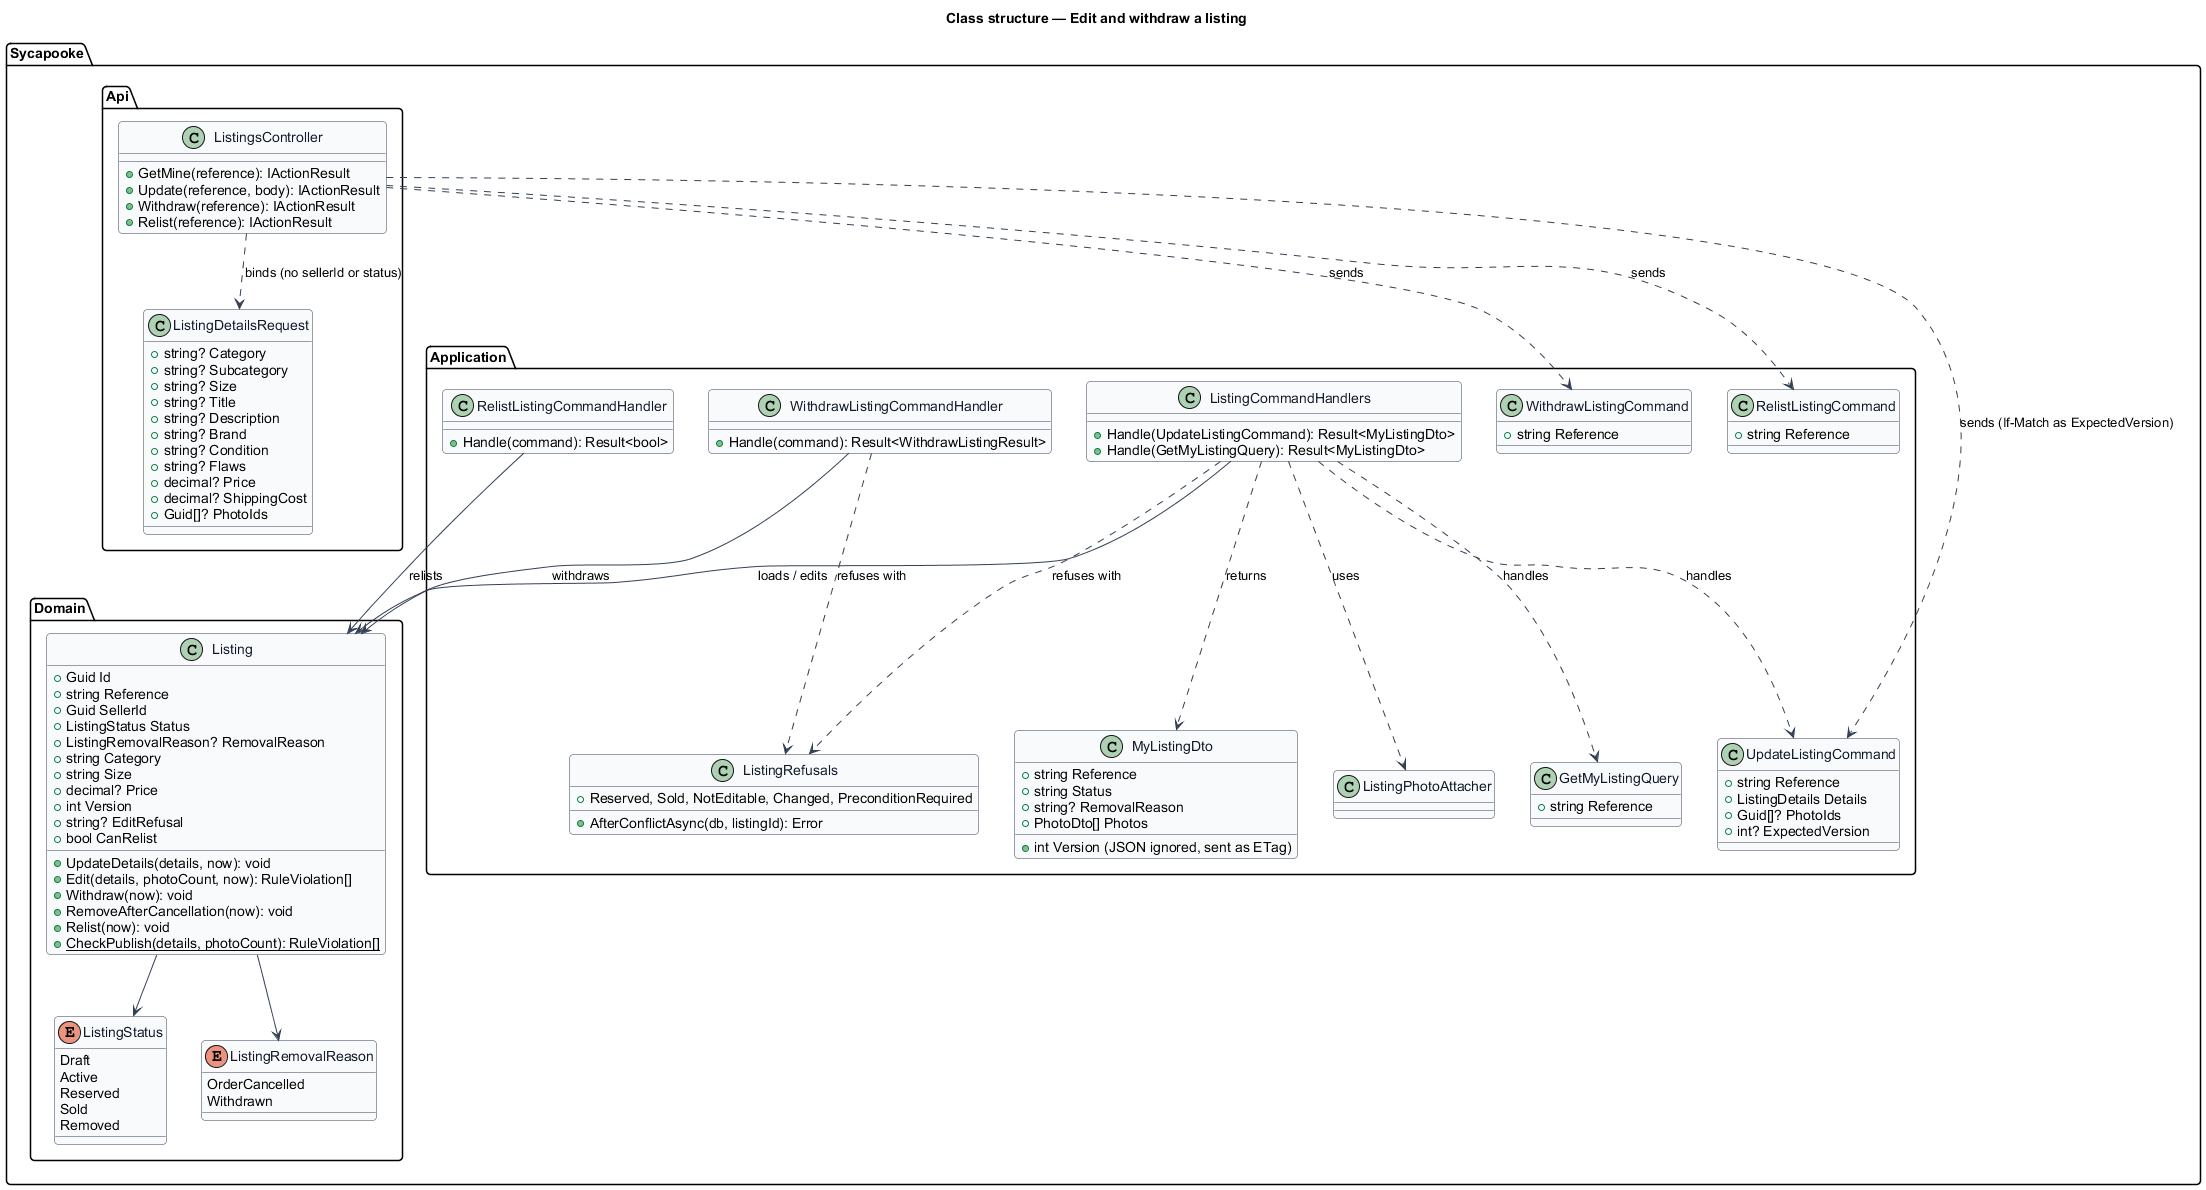

The diagram above was rendered by PlantUML. Its source (embedded in the PNG):
@startuml
skinparam backgroundColor #FFFFFF
skinparam shadowing false
skinparam roundcorner 8
skinparam defaultFontName Arial
skinparam ArrowColor #344054
skinparam class {
  BorderColor #344054
  FontColor #101828
  BackgroundColor #F9FAFB
}
title Class structure — Edit and withdraw a listing

package "Sycapooke.Domain" {
  enum ListingStatus {
    Draft
    Active
    Reserved
    Sold
    Removed
  }
  enum ListingRemovalReason {
    OrderCancelled
    Withdrawn
  }
  class Listing {
    +Guid Id
    +string Reference
    +Guid SellerId
    +ListingStatus Status
    +ListingRemovalReason? RemovalReason
    +string Category
    +string Size
    +decimal? Price
    +int Version
    +string? EditRefusal
    +bool CanRelist
    +UpdateDetails(details, now): void
    +Edit(details, photoCount, now): RuleViolation[]
    +Withdraw(now): void
    +RemoveAfterCancellation(now): void
    +Relist(now): void
    +{static} CheckPublish(details, photoCount): RuleViolation[]
  }
}

package "Sycapooke.Application" {
  class GetMyListingQuery {
    +string Reference
  }
  class MyListingDto {
    +string Reference
    +string Status
    +string? RemovalReason
    +PhotoDto[] Photos
    +int Version (JSON ignored, sent as ETag)
  }
  class UpdateListingCommand {
    +string Reference
    +ListingDetails Details
    +Guid[]? PhotoIds
    +int? ExpectedVersion
  }
  class WithdrawListingCommand {
    +string Reference
  }
  class RelistListingCommand {
    +string Reference
  }
  class ListingCommandHandlers {
    +Handle(UpdateListingCommand): Result<MyListingDto>
    +Handle(GetMyListingQuery): Result<MyListingDto>
  }
  class WithdrawListingCommandHandler {
    +Handle(command): Result<WithdrawListingResult>
  }
  class RelistListingCommandHandler {
    +Handle(command): Result<bool>
  }
  class ListingRefusals {
    +Reserved, Sold, NotEditable, Changed, PreconditionRequired
    +AfterConflictAsync(db, listingId): Error
  }
  class ListingPhotoAttacher
}

package "Sycapooke.Api" {
  class ListingsController {
    +GetMine(reference): IActionResult
    +Update(reference, body): IActionResult
    +Withdraw(reference): IActionResult
    +Relist(reference): IActionResult
  }
  class ListingDetailsRequest {
    +string? Category
    +string? Subcategory
    +string? Size
    +string? Title
    +string? Description
    +string? Brand
    +string? Condition
    +string? Flaws
    +decimal? Price
    +decimal? ShippingCost
    +Guid[]? PhotoIds
  }
}

ListingsController ..> ListingDetailsRequest : binds (no sellerId or status)
ListingsController ..> UpdateListingCommand : sends (If-Match as ExpectedVersion)
ListingsController ..> WithdrawListingCommand : sends
ListingsController ..> RelistListingCommand : sends
ListingCommandHandlers ..> UpdateListingCommand : handles
ListingCommandHandlers ..> GetMyListingQuery : handles
ListingCommandHandlers --> Listing : loads / edits
ListingCommandHandlers ..> ListingPhotoAttacher : uses
ListingCommandHandlers ..> ListingRefusals : refuses with
WithdrawListingCommandHandler --> Listing : withdraws
WithdrawListingCommandHandler ..> ListingRefusals : refuses with
RelistListingCommandHandler --> Listing : relists
Listing --> ListingStatus
Listing --> ListingRemovalReason
ListingCommandHandlers ..> MyListingDto : returns
@enduml